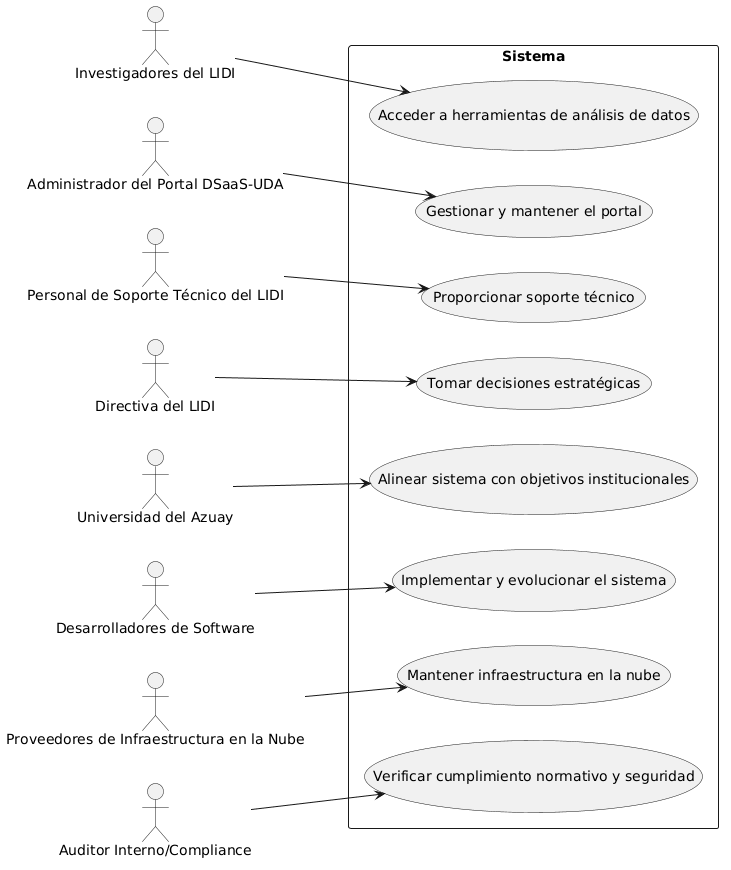

The diagram above was rendered by PlantUML. Its source (embedded in the PNG):
@startuml
left to right direction

actor "Investigadores del LIDI" as Investigadores_del_LIDI
actor "Administrador del Portal DSaaS-UDA" as Administrador_del_Portal_DSaaS_UDA
actor "Personal de Soporte Técnico del LIDI" as Personal_de_Soporte_Técnico_del_LIDI
actor "Directiva del LIDI" as Directiva_del_LIDI
actor "Universidad del Azuay" as Universidad_del_Azuay
actor "Desarrolladores de Software" as Desarrolladores_de_Software
actor "Proveedores de Infraestructura en la Nube" as Proveedores_de_Infraestructura_en_la_Nube
actor "Auditor Interno/Compliance" as Auditor_Interno_Compliance

rectangle Sistema {
  usecase "Acceder a herramientas de análisis de datos" as Acceder_a_herramientas_de_análisis_de_datos
  usecase "Gestionar y mantener el portal" as Gestionar_y_mantener_el_portal
  usecase "Proporcionar soporte técnico" as Proporcionar_soporte_técnico
  usecase "Tomar decisiones estratégicas" as Tomar_decisiones_estratégicas
  usecase "Alinear sistema con objetivos institucionales" as Alinear_sistema_con_objetivos_institucionales
  usecase "Implementar y evolucionar el sistema" as Implementar_y_evolucionar_el_sistema
  usecase "Mantener infraestructura en la nube" as Mantener_infraestructura_en_la_nube
  usecase "Verificar cumplimiento normativo y seguridad" as Verificar_cumplimiento_normativo_y_seguridad
}

Investigadores_del_LIDI --> Acceder_a_herramientas_de_análisis_de_datos
Administrador_del_Portal_DSaaS_UDA --> Gestionar_y_mantener_el_portal
Personal_de_Soporte_Técnico_del_LIDI --> Proporcionar_soporte_técnico
Directiva_del_LIDI --> Tomar_decisiones_estratégicas
Universidad_del_Azuay --> Alinear_sistema_con_objetivos_institucionales
Desarrolladores_de_Software --> Implementar_y_evolucionar_el_sistema
Proveedores_de_Infraestructura_en_la_Nube --> Mantener_infraestructura_en_la_nube
Auditor_Interno_Compliance --> Verificar_cumplimiento_normativo_y_seguridad
@enduml